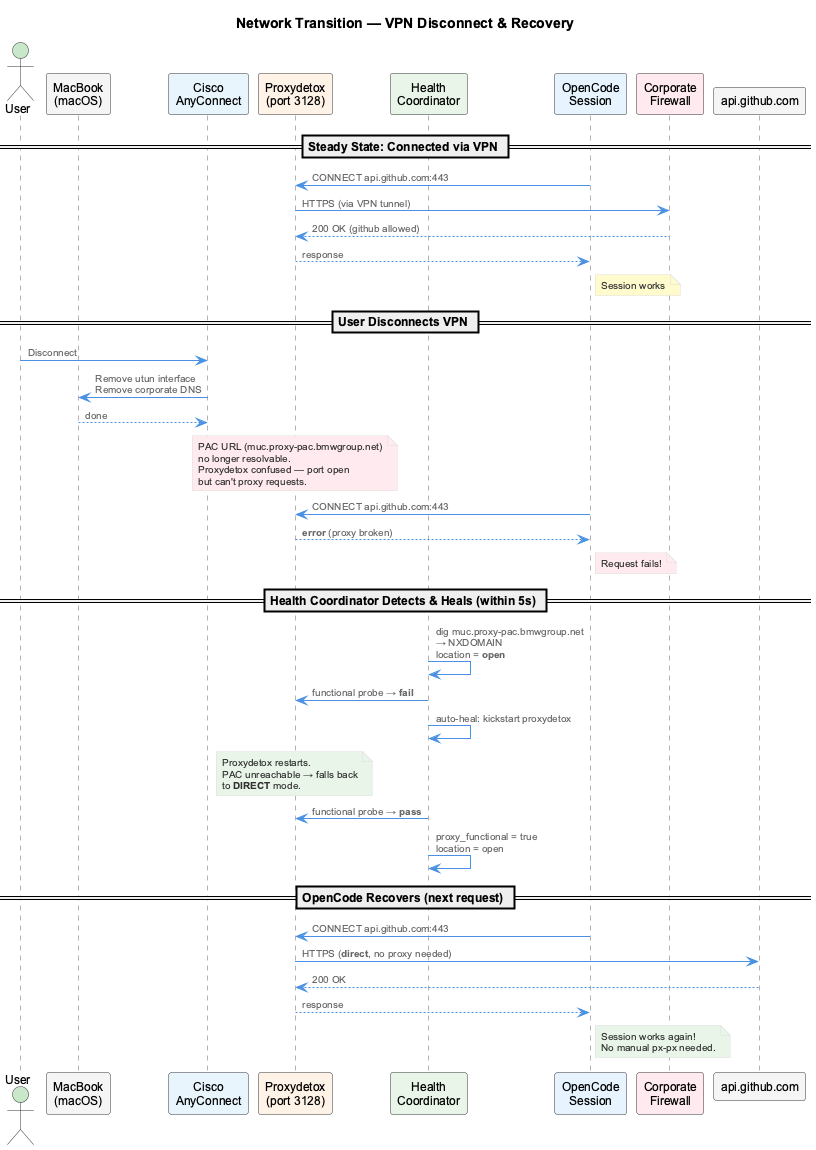

The diagram above was rendered by PlantUML. Its source (embedded in the PNG):
@startuml network-transition-sequence
!include _standard-style.puml

title Network Transition — VPN Disconnect & Recovery

actor "User" as U
participant "MacBook\n(macOS)" as MAC #F5F5F5
participant "Cisco\nAnyConnect" as VPN #E8F4FD
participant "Proxydetox\n(port 3128)" as PD #FFF2E6
participant "Health\nCoordinator" as HC #E8F5E8
participant "OpenCode\nSession" as OC #E6F3FF
participant "Corporate\nFirewall" as FW #FFEBEE
participant "api.github.com" as GH #F5F5F5

== Steady State: Connected via VPN ==

OC -> PD: CONNECT api.github.com:443
PD -> FW: HTTPS (via VPN tunnel)
FW --> PD: 200 OK (github allowed)
PD --> OC: response
note right of OC: Session works

== User Disconnects VPN ==

U -> VPN: Disconnect
VPN -> MAC: Remove utun interface\nRemove corporate DNS
MAC --> VPN: done

note over PD #FFEBEE
  PAC URL (muc.proxy-pac.bmwgroup.net)
  no longer resolvable.
  Proxydetox confused — port open
  but can't proxy requests.
end note

OC -> PD: CONNECT api.github.com:443
PD --> OC: **error** (proxy broken)
note right of OC #FFEBEE: Request fails!

== Health Coordinator Detects & Heals (within 5s) ==

HC -> HC: dig muc.proxy-pac.bmwgroup.net\n→ NXDOMAIN\nlocation = **open**
HC -> PD: functional probe → **fail**
HC -> HC: auto-heal: kickstart proxydetox

note over PD #E8F5E8
  Proxydetox restarts.
  PAC unreachable → falls back
  to **DIRECT** mode.
end note

HC -> PD: functional probe → **pass**
HC -> HC: proxy_functional = true\nlocation = open

== OpenCode Recovers (next request) ==

OC -> PD: CONNECT api.github.com:443
PD -> GH: HTTPS (**direct**, no proxy needed)
GH --> PD: 200 OK
PD --> OC: response
note right of OC #E8F5E8: Session works again!\nNo manual px-px needed.

@enduml